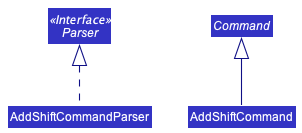

The diagram above was rendered by PlantUML. Its source (embedded in the PNG):
@startuml
!include style.puml
skinparam arrowThickness 1.1
skinparam arrowColor LOGIC_COLOR_T4
skinparam classBackgroundColor LOGIC_COLOR


Interface Parser <<Interface>>
abstract class Command



Class AddShiftCommandParser {
    String data
}

Parser <|.. AddShiftCommandParser
Command <|-- AddShiftCommand


@enduml